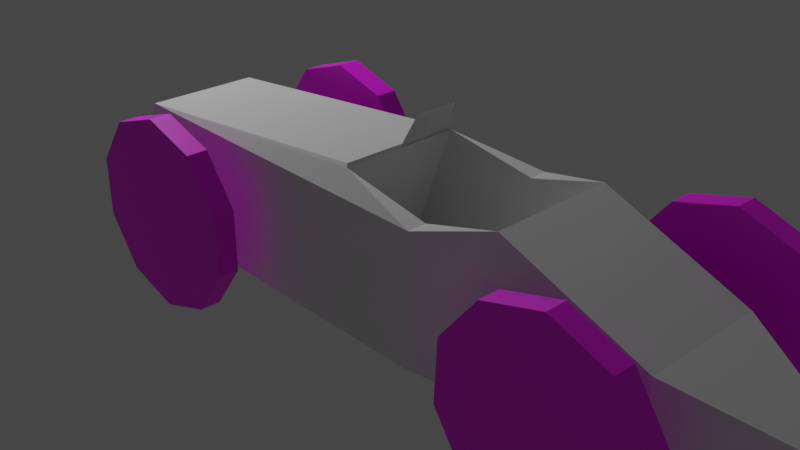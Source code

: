 # Source: oldsroyal.blend  (saved by Blender 2.82.7; exported with 4.5.12 LTS)
import bpy
from mathutils import Matrix  # noqa: F401  (used for matrix-valued properties, if any)

bpy.ops.wm.read_factory_settings(use_empty=True)
scene = bpy.context.scene
scene.name = 'Scene'

# ---- collections
col_collection = bpy.data.collections.new('Collection'); scene.collection.children.link(col_collection)

# ---- images (referenced by path relative to the original .blend; pixels are not part of the script)
import os
ASSET_DIR = os.environ.get("B2B_ASSET_DIR", "")  # directory of the original .blend (textures are referenced by path, not embedded)
HERE = os.path.dirname(os.path.abspath(__file__))  # packed textures are extracted next to this script under _unpacked/

def load_image(name, relpath, width, height, colorspace="sRGB"):
    """Load a texture the original file referenced (path relative to the .blend, or extracted next to this script)."""
    p = next((c for c in (os.path.join(HERE, relpath), os.path.join(ASSET_DIR, relpath)) if relpath and os.path.exists(c)), "")
    if p:
        img = bpy.data.images.load(p, check_existing=True)
        img.name = name
    else:  # same state as the original file: an image datablock whose file is absent (Cycles renders it pink)
        img = bpy.data.images.new(name, width, height)
        img.source = "FILE"
        img.filepath = "//" + (relpath or name)
    img.colorspace_settings.name = colorspace
    return img
img_tires_001 = load_image('Tires.001', 'Tires.png', 1024, 1024, 'sRGB')
img_tires_003 = load_image('Tires.003', 'Tires.png', 1024, 1024, 'sRGB')

# ---- materials (node trees are filled in below, after node groups)
mat_material = bpy.data.materials.new('Material')
mat_material.alpha_threshold = 0.0
mat_material.use_transparent_shadow = False
mat_material.line_color = (0.0, 0.0, 0.0, 1.0)
mat_decentrawheelmaterial_001 = bpy.data.materials.new('DecentraWheelMaterial.001')
mat_decentrawheelmaterial_001.use_transparent_shadow = False
mat_decentrawheelmaterial_003 = bpy.data.materials.new('DecentraWheelMaterial.003')
mat_decentrawheelmaterial_003.use_transparent_shadow = False

# ---- material node trees
mat_material.use_nodes = True; mat_material.node_tree.nodes.clear()
_N = mat_material.node_tree.nodes; _L = mat_material.node_tree.links
n0 = _N.new('ShaderNodeOutputMaterial'); n0.name = 'Material Output'; n0.location = (300, 300)
n1 = _N.new('ShaderNodeBsdfPrincipled'); n1.name = 'Principled BSDF'; n1.location = (10, 300)
n1.distribution = 'GGX'
n1.subsurface_method = 'BURLEY'
n1.inputs[2].default_value = 0.4
n1.inputs[3].default_value = 1.45
n1.inputs[27].default_value = (0.0, 0.0, 0.0, 1.0)
n1.inputs[28].default_value = 1.0
_L.new(n1.outputs[0], n0.inputs[0])
n0.is_active_output = True
mat_decentrawheelmaterial_001.use_nodes = True; mat_decentrawheelmaterial_001.node_tree.nodes.clear()
_N = mat_decentrawheelmaterial_001.node_tree.nodes; _L = mat_decentrawheelmaterial_001.node_tree.links
n0 = _N.new('ShaderNodeOutputMaterial'); n0.name = 'Material Output'; n0.location = (300, 300)
n1 = _N.new('ShaderNodeBsdfPrincipled'); n1.name = 'Principled BSDF'; n1.location = (10, 300)
n1.distribution = 'GGX'
n1.subsurface_method = 'BURLEY'
n1.inputs[3].default_value = 1.45
n1.inputs[27].default_value = (0.0, 0.0, 0.0, 1.0)
n1.inputs[28].default_value = 1.0
n2 = _N.new('ShaderNodeTexImage'); n2.name = 'Image Texture'; n2.location = (-280, 275)
n2.image = img_tires_001
n2.interpolation = 'Closest'
_L.new(n1.outputs[0], n0.inputs[0])
_L.new(n2.outputs[0], n1.inputs[0])
n0.is_active_output = True
mat_decentrawheelmaterial_003.use_nodes = True; mat_decentrawheelmaterial_003.node_tree.nodes.clear()
_N = mat_decentrawheelmaterial_003.node_tree.nodes; _L = mat_decentrawheelmaterial_003.node_tree.links
n0 = _N.new('ShaderNodeOutputMaterial'); n0.name = 'Material Output'; n0.location = (300, 300)
n1 = _N.new('ShaderNodeBsdfPrincipled'); n1.name = 'Principled BSDF'; n1.location = (10, 300)
n1.distribution = 'GGX'
n1.subsurface_method = 'BURLEY'
n1.inputs[3].default_value = 1.45
n1.inputs[27].default_value = (0.0, 0.0, 0.0, 1.0)
n1.inputs[28].default_value = 1.0
n2 = _N.new('ShaderNodeTexImage'); n2.name = 'Image Texture'; n2.location = (-280, 275)
n2.image = img_tires_003
n2.interpolation = 'Closest'
_L.new(n1.outputs[0], n0.inputs[0])
_L.new(n2.outputs[0], n1.inputs[0])
n0.is_active_output = True

# ---- world
world_world = bpy.data.worlds.new('World'); scene.world = world_world
world_world.use_nodes = True; world_world.node_tree.nodes.clear()
_N = world_world.node_tree.nodes; _L = world_world.node_tree.links
n0 = _N.new('ShaderNodeOutputWorld'); n0.name = 'World Output'; n0.location = (300, 300)
n1 = _N.new('ShaderNodeBackground'); n1.name = 'Background'; n1.location = (10, 300)
n1.inputs[0].default_value = (0.05088, 0.05088, 0.05088, 1.0)
_L.new(n1.outputs[0], n0.inputs[0])
n0.is_active_output = True
world_world.color = (0.05088, 0.05088, 0.05088)
world_world.use_sun_shadow = False
world_world.sun_shadow_jitter_overblur = 0.0

# ---- cameras
cam_camera = bpy.data.cameras.new('Camera')
cam_camera.clip_end = 100.0
cam_camera.ortho_scale = 7.314

# ---- lights
light_light = bpy.data.lights.new('Light', 'POINT')
light_light.transmission_factor = 0.0
light_light.energy = 1000.0
light_light.shadow_soft_size = 0.1
light_light.shadow_maximum_resolution = 0.006
light_light.use_absolute_resolution = True

# ---- meshes
me_cube = bpy.data.meshes.new('Cube')
me_cube.from_pydata([(5.819, 1.342, 2.521), (5.819, 1.342, 0.7886), (5.819, -1.334, 2.521), (5.819, -1.334, 0.7886), (-7.34, 1.271, 3.124), (-8.332, 1.394, 0.3449), (-7.34, -1.262, 3.124), (-8.332, -1.385, 0.3449), (1.181, -1.756, 3.295), (1.146, 1.765, 3.295), (1.204, 1.337, 3.31), (1.176, -1.341, 3.295), (2.801, 1.348, 3.75), (2.79, -1.351, 3.742), (-0.8506, -1.32, 3.664), (-0.8732, 1.354, 3.664), (1.197, 1.337, 0.9523), (1.169, -1.341, 0.9374), (2.795, 1.348, 1.393), (2.783, -1.351, 1.384), (-1.825, -1.32, 1.046), (-1.848, 1.358, 1.046), (1.151, -1.756, 0.5479), (1.117, 1.765, 0.5481), (8.922, 0.004378, 1.467), (-0.9011, 1.271, 3.72), (-0.9011, -1.262, 3.72), (-0.6116, 1.14, 4.345), (-0.6108, 0.2022, 4.345), (-0.9011, 0.06963, 3.72), (-0.8617, -0.00426, 3.664), (-0.6116, 1.14, 4.345), (-0.6108, 0.2022, 4.345)], [], [(0, 9, 12), (2, 22, 3), (6, 5, 7), (23, 7, 5), (4, 23, 5), (8, 14, 6), (14, 17, 20), (15, 16, 10), (19, 16, 17), (16, 20, 17), (11, 19, 17), (10, 18, 12), (30, 20, 21), (13, 18, 19), (22, 1, 3), (22, 6, 7), (23, 0, 1), (24, 1, 0), (2, 3, 24), (0, 2, 24), (3, 1, 24), (15, 9, 4), (15, 25, 27), (12, 9, 10), (12, 2, 0), (8, 13, 11), (2, 13, 8), (30, 28, 29), (26, 30, 29), (6, 14, 26), (6, 26, 29), (28, 25, 29), (30, 27, 28), (25, 15, 4), (15, 25, 31), (30, 32, 29), (32, 25, 29), (30, 31, 32), (2, 8, 22), (6, 4, 5), (23, 22, 7), (4, 9, 23), (8, 11, 14), (14, 11, 17), (15, 21, 16), (19, 18, 16), (16, 21, 20), (11, 13, 19), (10, 16, 18), (21, 15, 30), (30, 14, 20), (13, 12, 18), (22, 23, 1), (22, 8, 6), (23, 9, 0), (15, 10, 9), (12, 13, 2), (26, 14, 30), (25, 4, 29), (4, 6, 29), (28, 27, 25), (30, 15, 27), (32, 31, 25), (30, 15, 31)])
_uv = me_cube.uv_layers.new(name='UVMap')
_uv.uv.foreach_set('vector', [0.2048, 0.3477, 0.4483, 0.3711, 0.3641, 0.3267, 0.2017, 0.1937, 0.4269, 0.0002432, 0.1525, 0.1035, 0.4678, 0.7399, 0.635, 0.8903, 0.635, 0.7329, 0.447, 0.533, 0.9824, 0.7114, 0.9824, 0.554, 0.9189, 0.3468, 0.4308, 0.5325, 0.988, 0.5067, 0.4483, 0.1634, 0.5691, 0.197, 0.9188, 0.1861, 0.3139, 0.9392, 0.1571, 0.8281, 0.1668, 0.9975, 0.1566, 0.7915, 0.0002432, 0.9052, 0.1338, 0.9087, 0.3144, 0.9991, 0.4665, 0.9055, 0.3147, 0.9042, 0.4665, 0.9055, 0.3156, 0.7344, 0.3147, 0.9042, 0.2906, 0.8249, 0.1804, 0.7361, 0.1571, 0.8281, 0.1338, 0.9087, 0.02307, 0.9963, 0.1566, 0.9998, 0.7127, 0.8914, 0.7872, 0.7333, 0.6355, 0.7329, 0.9213, 0.8858, 0.7877, 0.7333, 0.7877, 0.8862, 0.445, 0.7324, 0.1802, 0.5569, 0.1802, 0.7085, 0.4269, 0.0002432, 0.9188, 0.1861, 0.988, 0.02568, 0.4308, 0.5325, 0.2048, 0.3477, 0.1587, 0.4381, 0.0002432, 0.2742, 0.1587, 0.4381, 0.2048, 0.3477, 0.2017, 0.1937, 0.1525, 0.1035, 0.0002432, 0.2742, 0.2048, 0.3477, 0.2017, 0.1937, 0.0002432, 0.2742, 0.1802, 0.7085, 0.1802, 0.5569, 0.0002432, 0.6327, 0.5653, 0.3384, 0.4483, 0.3711, 0.9189, 0.3468, 0.9621, 0.7329, 0.9218, 0.7628, 0.9273, 0.7792, 0.3641, 0.3267, 0.4483, 0.3711, 0.4473, 0.3448, 0.3641, 0.3267, 0.2017, 0.1937, 0.2048, 0.3477, 0.4483, 0.1634, 0.3631, 0.2096, 0.4515, 0.1891, 0.2017, 0.1937, 0.3631, 0.2096, 0.4483, 0.1634, 0.9621, 0.8952, 0.9366, 0.8448, 0.9231, 0.8648, 0.573, 0.2022, 0.5623, 0.2671, 0.5657, 0.2716, 0.9188, 0.1861, 0.5691, 0.197, 0.573, 0.2022, 0.9188, 0.1861, 0.573, 0.2022, 0.5657, 0.2716, 0.9366, 0.8448, 0.9218, 0.7628, 0.9231, 0.8648, 0.9621, 0.8952, 0.9273, 0.7792, 0.9366, 0.8448, 0.5669, 0.3326, 0.5653, 0.3384, 0.9189, 0.3468, 0.8287, 0.8867, 0.8267, 0.8923, 0.7877, 0.8999, 0.8287, 0.9658, 0.7879, 0.953, 0.827, 0.9603, 0.7879, 0.953, 0.8267, 0.8923, 0.827, 0.9603, 0.8705, 0.8867, 0.8292, 0.9514, 0.8293, 0.8983, 0.2017, 0.1937, 0.4483, 0.1634, 0.4269, 0.0002432, 0.4678, 0.7399, 0.4678, 0.8834, 0.635, 0.8903, 0.447, 0.533, 0.445, 0.7324, 0.9824, 0.7114, 0.9189, 0.3468, 0.4483, 0.3711, 0.4308, 0.5325, 0.4483, 0.1634, 0.4515, 0.1891, 0.5691, 0.197, 0.3139, 0.9392, 0.2906, 0.8249, 0.1571, 0.8281, 0.1566, 0.7915, 0.009593, 0.7329, 0.0002432, 0.9052, 0.3144, 0.9991, 0.4674, 0.9993, 0.4665, 0.9055, 0.4665, 0.9055, 0.4674, 0.7329, 0.3156, 0.7344, 0.2906, 0.8249, 0.3139, 0.7329, 0.1804, 0.7361, 0.1338, 0.9087, 0.0002432, 0.9052, 0.02307, 0.9963, 0.6355, 0.7329, 0.6357, 0.8911, 0.7127, 0.8914, 0.7127, 0.8914, 0.7872, 0.8916, 0.7872, 0.7333, 0.9213, 0.8858, 0.9213, 0.7329, 0.7877, 0.7333, 0.445, 0.7324, 0.447, 0.533, 0.1802, 0.5569, 0.4269, 0.0002432, 0.4483, 0.1634, 0.9188, 0.1861, 0.4308, 0.5325, 0.4483, 0.3711, 0.2048, 0.3477, 0.5653, 0.3384, 0.4473, 0.3448, 0.4483, 0.3711, 0.3641, 0.3267, 0.3631, 0.2096, 0.2017, 0.1937, 0.573, 0.2022, 0.5691, 0.197, 0.5623, 0.2671, 0.5669, 0.3326, 0.9189, 0.3468, 0.5657, 0.2716, 0.9189, 0.3468, 0.9188, 0.1861, 0.5657, 0.2716, 0.9366, 0.8448, 0.9273, 0.7792, 0.9218, 0.7628, 0.9621, 0.8952, 0.9621, 0.7329, 0.9273, 0.7792, 0.7879, 0.953, 0.7877, 0.8999, 0.8267, 0.8923, 0.8705, 0.8867, 0.8705, 0.9637, 0.8292, 0.9514])
me_cube.materials.append(mat_material)
me_cube.use_remesh_preserve_volume = False
me_cube.use_remesh_preserve_attributes = False
me_cube.use_mirror_vertex_groups = False
me_cube.update()
me_cylinder_001 = bpy.data.meshes.new('Cylinder.001')
me_cylinder_001.from_pydata([(-2.586, 0.982, -3.582), (-2.586, 0.982, -2.925), (-1.514, 2.314, -3.582), (-1.514, 2.314, -2.925), (0.1358, 2.761, -3.582), (0.1358, 2.761, -2.925), (1.734, 2.153, -3.582), (1.734, 2.153, -2.925), (2.669, 0.7226, -3.582), (2.669, 0.7226, -2.925), (2.585, -0.9848, -3.582), (2.585, -0.9848, -2.925), (1.513, -2.316, -3.582), (1.513, -2.316, -2.925), (-0.137, -2.764, -3.582), (-0.137, -2.764, -2.925), (-1.735, -2.156, -3.582), (-1.735, -2.156, -2.925), (-2.67, -0.7253, -3.582), (-2.67, -0.7253, -2.925), (-2.589, 0.9815, 2.938), (-2.589, 0.9815, 3.539), (-1.517, 2.313, 2.938), (-1.517, 2.313, 3.539), (0.1327, 2.761, 2.938), (0.1327, 2.761, 3.539), (1.73, 2.153, 2.938), (1.73, 2.153, 3.539), (2.666, 0.7221, 2.938), (2.666, 0.7221, 3.539), (2.581, -0.9853, 2.938), (2.581, -0.9853, 3.539), (1.51, -2.317, 2.938), (1.51, -2.317, 3.539), (-0.1401, -2.764, 2.938), (-0.1401, -2.764, 3.539), (-1.738, -2.157, 2.938), (-1.738, -2.157, 3.539), (-2.673, -0.7258, 2.938), (-2.673, -0.7258, 3.539)], [], [(0, 1, 3, 2), (2, 3, 5, 4), (4, 5, 7, 6), (6, 7, 9, 8), (8, 9, 11, 10), (10, 11, 13, 12), (12, 13, 15, 14), (14, 15, 17, 16), (3, 1, 19, 17, 15, 13, 11, 9, 7, 5), (16, 17, 19, 18), (18, 19, 1, 0), (0, 2, 4, 6, 8, 10, 12, 14, 16, 18), (20, 21, 23, 22), (22, 23, 25, 24), (24, 25, 27, 26), (26, 27, 29, 28), (28, 29, 31, 30), (30, 31, 33, 32), (32, 33, 35, 34), (34, 35, 37, 36), (23, 21, 39, 37, 35, 33, 31, 29, 27, 25), (36, 37, 39, 38), (38, 39, 21, 20), (20, 22, 24, 26, 28, 30, 32, 34, 36, 38)])
_uv = me_cylinder_001.uv_layers.new(name='UVMap')
_uv.uv.foreach_set('vector', [1.0, 0.5, 1.0, 1.0, 0.9, 1.0, 0.9, 0.5, 0.9, 0.5, 0.9, 1.0, 0.8, 1.0, 0.8, 0.5, 0.8, 0.5, 0.8, 1.0, 0.7, 1.0, 0.7, 0.5, 0.7, 0.5, 0.7, 1.0, 0.6, 1.0, 0.6, 0.5, 0.6, 0.5, 0.6, 1.0, 0.5, 1.0, 0.5, 0.5, 0.5, 0.5, 0.5, 1.0, 0.4, 1.0, 0.4, 0.5, 0.4, 0.5, 0.4, 1.0, 0.3, 1.0, 0.3, 0.5, 0.3, 0.5, 0.3, 1.0, 0.2, 1.0, 0.2, 0.5, 0.3911, 0.4442, 0.25, 0.49, 0.1089, 0.4442, 0.02175, 0.3242, 0.02175, 0.1758, 0.1089, 0.05584, 0.25, 0.01, 0.3911, 0.05584, 0.4783, 0.1758, 0.4783, 0.3242, 0.2, 0.5, 0.2, 1.0, 0.1, 1.0, 0.1, 0.5, 0.1, 0.5, 0.1, 1.0, -7.451e-08, 1.0, -7.451e-08, 0.5, 0.75, 0.49, 0.8911, 0.4442, 0.9783, 0.3242, 0.9783, 0.1758, 0.8911, 0.05584, 0.75, 0.01, 0.6089, 0.05584, 0.5217, 0.1758, 0.5217, 0.3242, 0.6089, 0.4442, 1.0, 0.5, 1.0, 1.0, 0.9, 1.0, 0.9, 0.5, 0.9, 0.5, 0.9, 1.0, 0.8, 1.0, 0.8, 0.5, 0.8, 0.5, 0.8, 1.0, 0.7, 1.0, 0.7, 0.5, 0.7, 0.5, 0.7, 1.0, 0.6, 1.0, 0.6, 0.5, 0.6, 0.5, 0.6, 1.0, 0.5, 1.0, 0.5, 0.5, 0.5, 0.5, 0.5, 1.0, 0.4, 1.0, 0.4, 0.5, 0.4, 0.5, 0.4, 1.0, 0.3, 1.0, 0.3, 0.5, 0.3, 0.5, 0.3, 1.0, 0.2, 1.0, 0.2, 0.5, 0.3911, 0.4442, 0.25, 0.49, 0.1089, 0.4442, 0.02175, 0.3242, 0.02175, 0.1758, 0.1089, 0.05584, 0.25, 0.01, 0.3911, 0.05584, 0.4783, 0.1758, 0.4783, 0.3242, 0.2, 0.5, 0.2, 1.0, 0.1, 1.0, 0.1, 0.5, 0.1, 0.5, 0.1, 1.0, -7.451e-08, 1.0, -7.451e-08, 0.5, 0.75, 0.49, 0.8911, 0.4442, 0.9783, 0.3242, 0.9783, 0.1758, 0.8911, 0.05584, 0.75, 0.01, 0.6089, 0.05584, 0.5217, 0.1758, 0.5217, 0.3242, 0.6089, 0.4442])
me_cylinder_001.materials.append(mat_decentrawheelmaterial_001)
me_cylinder_001.use_remesh_fix_poles = True
me_cylinder_001.use_remesh_preserve_attributes = False
me_cylinder_001.use_mirror_vertex_groups = False
me_cylinder_001.update()
me_cylinder_003 = bpy.data.meshes.new('Cylinder.003')
me_cylinder_003.from_pydata([(-0.001352, 2.763, -3.582), (-0.001352, 2.763, -2.925), (1.624, 2.235, -3.582), (1.624, 2.235, -2.925), (2.629, 0.8517, -3.582), (2.629, 0.8517, -2.925), (2.629, -0.8577, -3.582), (2.629, -0.8577, -2.925), (1.624, -2.241, -3.582), (1.624, -2.241, -2.925), (-0.001352, -2.769, -3.582), (-0.001352, -2.769, -2.925), (-1.627, -2.241, -3.582), (-1.627, -2.241, -2.925), (-2.632, -0.8577, -3.582), (-2.632, -0.8577, -2.925), (-2.632, 0.8517, -3.582), (-2.632, 0.8517, -2.925), (-1.627, 2.235, -3.582), (-1.627, 2.235, -2.925), (-0.002923, 2.766, 2.938), (-0.002923, 2.766, 3.539), (1.623, 2.237, 2.938), (1.623, 2.237, 3.539), (2.628, 0.8544, 2.938), (2.628, 0.8544, 3.539), (2.628, -0.855, 2.938), (2.628, -0.855, 3.539), (1.623, -2.238, 2.938), (1.623, -2.238, 3.539), (-0.002923, -2.766, 2.938), (-0.002923, -2.766, 3.539), (-1.629, -2.238, 2.938), (-1.629, -2.238, 3.539), (-2.633, -0.855, 2.938), (-2.633, -0.855, 3.539), (-2.633, 0.8544, 2.938), (-2.633, 0.8544, 3.539), (-1.629, 2.237, 2.938), (-1.629, 2.237, 3.539)], [], [(0, 1, 3, 2), (2, 3, 5, 4), (4, 5, 7, 6), (6, 7, 9, 8), (8, 9, 11, 10), (10, 11, 13, 12), (12, 13, 15, 14), (14, 15, 17, 16), (3, 1, 19, 17, 15, 13, 11, 9, 7, 5), (16, 17, 19, 18), (18, 19, 1, 0), (0, 2, 4, 6, 8, 10, 12, 14, 16, 18), (20, 21, 23, 22), (22, 23, 25, 24), (24, 25, 27, 26), (26, 27, 29, 28), (28, 29, 31, 30), (30, 31, 33, 32), (32, 33, 35, 34), (34, 35, 37, 36), (23, 21, 39, 37, 35, 33, 31, 29, 27, 25), (36, 37, 39, 38), (38, 39, 21, 20), (20, 22, 24, 26, 28, 30, 32, 34, 36, 38)])
_uv = me_cylinder_003.uv_layers.new(name='UVMap')
_uv.uv.foreach_set('vector', [1.0, 0.5, 1.0, 1.0, 0.9, 1.0, 0.9, 0.5, 0.9, 0.5, 0.9, 1.0, 0.8, 1.0, 0.8, 0.5, 0.8, 0.5, 0.8, 1.0, 0.7, 1.0, 0.7, 0.5, 0.7, 0.5, 0.7, 1.0, 0.6, 1.0, 0.6, 0.5, 0.6, 0.5, 0.6, 1.0, 0.5, 1.0, 0.5, 0.5, 0.5, 0.5, 0.5, 1.0, 0.4, 1.0, 0.4, 0.5, 0.4, 0.5, 0.4, 1.0, 0.3, 1.0, 0.3, 0.5, 0.3, 0.5, 0.3, 1.0, 0.2, 1.0, 0.2, 0.5, 0.3911, 0.4442, 0.25, 0.49, 0.1089, 0.4442, 0.02175, 0.3242, 0.02175, 0.1758, 0.1089, 0.05584, 0.25, 0.01, 0.3911, 0.05584, 0.4783, 0.1758, 0.4783, 0.3242, 0.2, 0.5, 0.2, 1.0, 0.1, 1.0, 0.1, 0.5, 0.1, 0.5, 0.1, 1.0, -7.451e-08, 1.0, -7.451e-08, 0.5, 0.75, 0.49, 0.8911, 0.4442, 0.9783, 0.3242, 0.9783, 0.1758, 0.8911, 0.05584, 0.75, 0.01, 0.6089, 0.05584, 0.5217, 0.1758, 0.5217, 0.3242, 0.6089, 0.4442, 1.0, 0.5, 1.0, 1.0, 0.9, 1.0, 0.9, 0.5, 0.9, 0.5, 0.9, 1.0, 0.8, 1.0, 0.8, 0.5, 0.8, 0.5, 0.8, 1.0, 0.7, 1.0, 0.7, 0.5, 0.7, 0.5, 0.7, 1.0, 0.6, 1.0, 0.6, 0.5, 0.6, 0.5, 0.6, 1.0, 0.5, 1.0, 0.5, 0.5, 0.5, 0.5, 0.5, 1.0, 0.4, 1.0, 0.4, 0.5, 0.4, 0.5, 0.4, 1.0, 0.3, 1.0, 0.3, 0.5, 0.3, 0.5, 0.3, 1.0, 0.2, 1.0, 0.2, 0.5, 0.3911, 0.4442, 0.25, 0.49, 0.1089, 0.4442, 0.02175, 0.3242, 0.02175, 0.1758, 0.1089, 0.05584, 0.25, 0.01, 0.3911, 0.05584, 0.4783, 0.1758, 0.4783, 0.3242, 0.2, 0.5, 0.2, 1.0, 0.1, 1.0, 0.1, 0.5, 0.1, 0.5, 0.1, 1.0, -7.451e-08, 1.0, -7.451e-08, 0.5, 0.75, 0.49, 0.8911, 0.4442, 0.9783, 0.3242, 0.9783, 0.1758, 0.8911, 0.05584, 0.75, 0.01, 0.6089, 0.05584, 0.5217, 0.1758, 0.5217, 0.3242, 0.6089, 0.4442])
me_cylinder_003.materials.append(mat_decentrawheelmaterial_003)
me_cylinder_003.use_remesh_fix_poles = True
me_cylinder_003.use_remesh_preserve_attributes = False
me_cylinder_003.use_mirror_vertex_groups = False
me_cylinder_003.update()

# ---- objects
ob_cube = bpy.data.objects.new('Cube', me_cube)
ob_light = bpy.data.objects.new('Light', light_light)
ob_camera = bpy.data.objects.new('Camera', cam_camera)
ob_frontwheels = bpy.data.objects.new('FrontWheels', me_cylinder_001)
ob_frontwheels_001 = bpy.data.objects.new('FrontWheels.001', me_cylinder_003)

# ---- transforms, parenting, visibility, modifiers, constraints
ob_cube.location = (-0.09166, -0.1772, -1.195)
ob_cube.scale = (0.4538, 0.4538, 0.4538)
ob_cube.lock_rotations_4d = False
ob_cube.empty_display_type = 'ARROWS'
ob_cube.lineart.crease_threshold = 0.0
ob_light.location = (-6.608, 0.4378, 6.23)
ob_light.rotation_euler = (0.6503, 0.05522, 1.866)
ob_light.scale = (0.8573, 0.8573, 0.8573)
ob_light.lock_rotations_4d = False
ob_light.empty_display_type = 'ARROWS'
ob_light.color = (0.0, 0.0, 0.0, 0.0)
ob_light.lineart.crease_threshold = 0.0
ob_camera.location = (5.811, -6.115, 4.051)
ob_camera.rotation_euler = (1.109, 0.0, 0.8149)
ob_camera.scale = (0.8573, 0.8573, 0.8573)
ob_camera.lock_rotations_4d = False
ob_camera.empty_display_type = 'ARROWS'
ob_camera.color = (0.0, 0.0, 0.0, 0.0)
ob_camera.display_type = 'WIRE'
ob_camera.lineart.crease_threshold = 0.0
ob_frontwheels.location = (2.071, -0.1772, -0.4495)
ob_frontwheels.rotation_euler = (1.571, 0.0, -0.0)
ob_frontwheels.scale = (0.3432, 0.3432, 0.3432)
ob_frontwheels.lineart.crease_threshold = 0.0
ob_frontwheels_001.location = (-2.431, -0.1772, -0.4495)
ob_frontwheels_001.rotation_euler = (1.571, 0.0, -0.0)
ob_frontwheels_001.scale = (0.3432, 0.3432, 0.3432)
ob_frontwheels_001.lineart.crease_threshold = 0.0

# ---- collection membership
col_collection.objects.link(ob_cube)
col_collection.objects.link(ob_light)
col_collection.objects.link(ob_camera)
col_collection.objects.link(ob_frontwheels)
col_collection.objects.link(ob_frontwheels_001)

# ---- scene / render settings (as saved in the file)
scene.camera = ob_camera
scene.frame_start = 1; scene.frame_end = 250; scene.frame_set(16)
scene.render.engine = 'BLENDER_EEVEE_NEXT'
scene.cycles.use_denoising = False
scene.cycles.samples = 128
scene.cycles.sampling_pattern = 'TABULATED_SOBOL'
scene.cycles.use_adaptive_sampling = False
scene.cycles.use_light_tree = False
scene.view_settings.view_transform = 'Filmic'
bpy.context.view_layer.update()
